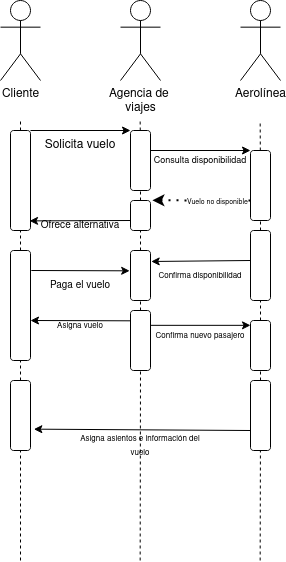

The diagram above was exported from draw.io. Its source (the exported page's mxGraphModel, read from the mxfile embedded in the PNG):
<mxGraphModel dx="941" dy="548" grid="1" gridSize="10" guides="1" tooltips="1" connect="1" arrows="1" fold="1" page="1" pageScale="1" pageWidth="827" pageHeight="1169" math="0" shadow="0">
  <root>
    <mxCell id="0" />
    <mxCell id="1" parent="0" />
    <mxCell id="XfONvF1ltluYciabufm1-1" value="Cliente" style="shape=umlActor;verticalLabelPosition=bottom;verticalAlign=top;html=1;outlineConnect=0;" vertex="1" parent="1">
      <mxGeometry x="80" y="40" width="40" height="80" as="geometry" />
    </mxCell>
    <mxCell id="XfONvF1ltluYciabufm1-2" value="&lt;div&gt;Agencia de&amp;nbsp;&lt;/div&gt;&lt;div&gt;viajes&lt;/div&gt;" style="shape=umlActor;verticalLabelPosition=bottom;verticalAlign=top;html=1;outlineConnect=0;" vertex="1" parent="1">
      <mxGeometry x="200" y="40" width="40" height="80" as="geometry" />
    </mxCell>
    <mxCell id="XfONvF1ltluYciabufm1-3" value="Aerolínea" style="shape=umlActor;verticalLabelPosition=bottom;verticalAlign=top;html=1;outlineConnect=0;" vertex="1" parent="1">
      <mxGeometry x="320" y="40" width="40" height="80" as="geometry" />
    </mxCell>
    <mxCell id="XfONvF1ltluYciabufm1-4" value="" style="endArrow=none;dashed=1;html=1;rounded=0;" edge="1" parent="1" source="XfONvF1ltluYciabufm1-7">
      <mxGeometry width="50" height="50" relative="1" as="geometry">
        <mxPoint x="100" y="600" as="sourcePoint" />
        <mxPoint x="100" y="160" as="targetPoint" />
      </mxGeometry>
    </mxCell>
    <mxCell id="XfONvF1ltluYciabufm1-5" value="" style="endArrow=none;dashed=1;html=1;rounded=0;" edge="1" parent="1" source="XfONvF1ltluYciabufm1-9">
      <mxGeometry width="50" height="50" relative="1" as="geometry">
        <mxPoint x="219.66" y="600" as="sourcePoint" />
        <mxPoint x="219.66" y="160" as="targetPoint" />
      </mxGeometry>
    </mxCell>
    <mxCell id="XfONvF1ltluYciabufm1-6" value="" style="endArrow=none;dashed=1;html=1;rounded=0;" edge="1" parent="1" source="XfONvF1ltluYciabufm1-11">
      <mxGeometry width="50" height="50" relative="1" as="geometry">
        <mxPoint x="339.65999999999997" y="600" as="sourcePoint" />
        <mxPoint x="339.65999999999997" y="160" as="targetPoint" />
      </mxGeometry>
    </mxCell>
    <mxCell id="XfONvF1ltluYciabufm1-8" value="" style="endArrow=none;dashed=1;html=1;rounded=0;" edge="1" parent="1" source="XfONvF1ltluYciabufm1-30" target="XfONvF1ltluYciabufm1-7">
      <mxGeometry width="50" height="50" relative="1" as="geometry">
        <mxPoint x="100" y="600" as="sourcePoint" />
        <mxPoint x="100" y="160" as="targetPoint" />
      </mxGeometry>
    </mxCell>
    <mxCell id="XfONvF1ltluYciabufm1-7" value="" style="rounded=1;whiteSpace=wrap;html=1;" vertex="1" parent="1">
      <mxGeometry x="90" y="170" width="20" height="100" as="geometry" />
    </mxCell>
    <mxCell id="XfONvF1ltluYciabufm1-10" value="" style="endArrow=none;dashed=1;html=1;rounded=0;" edge="1" parent="1" source="XfONvF1ltluYciabufm1-18" target="XfONvF1ltluYciabufm1-9">
      <mxGeometry width="50" height="50" relative="1" as="geometry">
        <mxPoint x="219.66" y="600" as="sourcePoint" />
        <mxPoint x="219.66" y="160" as="targetPoint" />
      </mxGeometry>
    </mxCell>
    <mxCell id="XfONvF1ltluYciabufm1-9" value="" style="rounded=1;whiteSpace=wrap;html=1;" vertex="1" parent="1">
      <mxGeometry x="210" y="170" width="20" height="60" as="geometry" />
    </mxCell>
    <mxCell id="XfONvF1ltluYciabufm1-12" value="" style="endArrow=none;dashed=1;html=1;rounded=0;" edge="1" parent="1" source="XfONvF1ltluYciabufm1-37" target="XfONvF1ltluYciabufm1-11">
      <mxGeometry width="50" height="50" relative="1" as="geometry">
        <mxPoint x="339.65999999999997" y="600" as="sourcePoint" />
        <mxPoint x="339.65999999999997" y="160" as="targetPoint" />
      </mxGeometry>
    </mxCell>
    <mxCell id="XfONvF1ltluYciabufm1-11" value="" style="rounded=1;whiteSpace=wrap;html=1;" vertex="1" parent="1">
      <mxGeometry x="330" y="190" width="20" height="70" as="geometry" />
    </mxCell>
    <mxCell id="XfONvF1ltluYciabufm1-13" value="" style="endArrow=classic;html=1;rounded=0;" edge="1" parent="1">
      <mxGeometry width="50" height="50" relative="1" as="geometry">
        <mxPoint x="110" y="170" as="sourcePoint" />
        <mxPoint x="210" y="170" as="targetPoint" />
      </mxGeometry>
    </mxCell>
    <mxCell id="XfONvF1ltluYciabufm1-15" value="Solicita vuelo" style="text;html=1;align=center;verticalAlign=middle;whiteSpace=wrap;rounded=0;" vertex="1" parent="1">
      <mxGeometry x="90" y="170" width="140" height="30" as="geometry" />
    </mxCell>
    <mxCell id="XfONvF1ltluYciabufm1-16" value="" style="endArrow=classic;html=1;rounded=0;" edge="1" parent="1">
      <mxGeometry width="50" height="50" relative="1" as="geometry">
        <mxPoint x="230" y="190" as="sourcePoint" />
        <mxPoint x="330" y="190" as="targetPoint" />
      </mxGeometry>
    </mxCell>
    <mxCell id="XfONvF1ltluYciabufm1-17" value="&lt;font style=&quot;font-size: 9px;&quot;&gt;Consulta disponibilidad&lt;br&gt;&lt;/font&gt;" style="text;html=1;align=center;verticalAlign=middle;whiteSpace=wrap;rounded=0;" vertex="1" parent="1">
      <mxGeometry x="210" y="185" width="140" height="30" as="geometry" />
    </mxCell>
    <mxCell id="XfONvF1ltluYciabufm1-19" value="" style="endArrow=none;dashed=1;html=1;rounded=0;" edge="1" parent="1" target="XfONvF1ltluYciabufm1-18">
      <mxGeometry width="50" height="50" relative="1" as="geometry">
        <mxPoint x="220" y="320" as="sourcePoint" />
        <mxPoint x="220" y="230" as="targetPoint" />
      </mxGeometry>
    </mxCell>
    <mxCell id="XfONvF1ltluYciabufm1-18" value="" style="rounded=1;whiteSpace=wrap;html=1;" vertex="1" parent="1">
      <mxGeometry x="210" y="240" width="20" height="30" as="geometry" />
    </mxCell>
    <mxCell id="XfONvF1ltluYciabufm1-20" value="" style="endArrow=none;dashed=1;html=1;dashPattern=1 3;strokeWidth=2;rounded=0;exitX=1.092;exitY=-0.006;exitDx=0;exitDy=0;exitPerimeter=0;startArrow=classic;startFill=1;" edge="1" parent="1" source="XfONvF1ltluYciabufm1-18">
      <mxGeometry width="50" height="50" relative="1" as="geometry">
        <mxPoint x="280" y="290" as="sourcePoint" />
        <mxPoint x="330" y="240" as="targetPoint" />
      </mxGeometry>
    </mxCell>
    <mxCell id="XfONvF1ltluYciabufm1-21" value="&lt;font style=&quot;font-size: 7px;&quot;&gt;Vuelo no disponible&lt;br&gt;&lt;/font&gt;" style="edgeLabel;html=1;align=center;verticalAlign=middle;resizable=0;points=[];" vertex="1" connectable="0" parent="XfONvF1ltluYciabufm1-20">
      <mxGeometry x="0.3186" relative="1" as="geometry">
        <mxPoint as="offset" />
      </mxGeometry>
    </mxCell>
    <mxCell id="XfONvF1ltluYciabufm1-22" value="" style="endArrow=classic;html=1;rounded=0;entryX=0.953;entryY=0.904;entryDx=0;entryDy=0;entryPerimeter=0;" edge="1" parent="1" target="XfONvF1ltluYciabufm1-7">
      <mxGeometry width="50" height="50" relative="1" as="geometry">
        <mxPoint x="210" y="260" as="sourcePoint" />
        <mxPoint x="260" y="210" as="targetPoint" />
      </mxGeometry>
    </mxCell>
    <mxCell id="XfONvF1ltluYciabufm1-23" value="&lt;font style=&quot;font-size: 10px;&quot;&gt;Ofrece alternativa&lt;br&gt;&lt;/font&gt;" style="text;html=1;align=center;verticalAlign=middle;whiteSpace=wrap;rounded=0;" vertex="1" parent="1">
      <mxGeometry x="90" y="250" width="140" height="30" as="geometry" />
    </mxCell>
    <mxCell id="XfONvF1ltluYciabufm1-24" value="" style="rounded=1;whiteSpace=wrap;html=1;" vertex="1" parent="1">
      <mxGeometry x="330" y="270" width="20" height="70" as="geometry" />
    </mxCell>
    <mxCell id="XfONvF1ltluYciabufm1-26" value="" style="rounded=1;whiteSpace=wrap;html=1;" vertex="1" parent="1">
      <mxGeometry x="210" y="290" width="20" height="50" as="geometry" />
    </mxCell>
    <mxCell id="XfONvF1ltluYciabufm1-27" value="" style="endArrow=classic;html=1;rounded=0;entryX=0.148;entryY=0.033;entryDx=0;entryDy=0;entryPerimeter=0;" edge="1" parent="1" target="XfONvF1ltluYciabufm1-28">
      <mxGeometry width="50" height="50" relative="1" as="geometry">
        <mxPoint x="330" y="300" as="sourcePoint" />
        <mxPoint x="380" y="250" as="targetPoint" />
      </mxGeometry>
    </mxCell>
    <mxCell id="XfONvF1ltluYciabufm1-28" value="&lt;font style=&quot;font-size: 8px;&quot;&gt;Confirma disponibilidad&lt;br&gt;&lt;/font&gt;" style="text;html=1;align=center;verticalAlign=middle;whiteSpace=wrap;rounded=0;" vertex="1" parent="1">
      <mxGeometry x="210" y="300" width="140" height="30" as="geometry" />
    </mxCell>
    <mxCell id="XfONvF1ltluYciabufm1-29" value="" style="endArrow=classic;html=1;rounded=0;entryX=0;entryY=1;entryDx=0;entryDy=0;exitX=1.083;exitY=0.424;exitDx=0;exitDy=0;exitPerimeter=0;" edge="1" parent="1">
      <mxGeometry width="50" height="50" relative="1" as="geometry">
        <mxPoint x="110.82999999999997" y="309.99999999999994" as="sourcePoint" />
        <mxPoint x="209.17" y="310.32" as="targetPoint" />
      </mxGeometry>
    </mxCell>
    <mxCell id="XfONvF1ltluYciabufm1-31" value="&lt;font style=&quot;font-size: 8px;&quot;&gt;Asigna vuelo&lt;/font&gt;" style="text;html=1;align=center;verticalAlign=middle;whiteSpace=wrap;rounded=0;flipH=1;flipV=1;" vertex="1" parent="1">
      <mxGeometry x="90" y="350" width="140" height="30" as="geometry" />
    </mxCell>
    <mxCell id="XfONvF1ltluYciabufm1-33" value="" style="endArrow=none;dashed=1;html=1;rounded=0;entryX=0.5;entryY=1;entryDx=0;entryDy=0;" edge="1" parent="1" source="XfONvF1ltluYciabufm1-35" target="XfONvF1ltluYciabufm1-26">
      <mxGeometry width="50" height="50" relative="1" as="geometry">
        <mxPoint x="219.66" y="600" as="sourcePoint" />
        <mxPoint x="219.9592" y="380" as="targetPoint" />
      </mxGeometry>
    </mxCell>
    <mxCell id="XfONvF1ltluYciabufm1-34" value="" style="endArrow=none;dashed=1;html=1;rounded=0;" edge="1" parent="1" source="XfONvF1ltluYciabufm1-43" target="XfONvF1ltluYciabufm1-30">
      <mxGeometry width="50" height="50" relative="1" as="geometry">
        <mxPoint x="100" y="600" as="sourcePoint" />
        <mxPoint x="100" y="270" as="targetPoint" />
      </mxGeometry>
    </mxCell>
    <mxCell id="XfONvF1ltluYciabufm1-30" value="" style="rounded=1;whiteSpace=wrap;html=1;" vertex="1" parent="1">
      <mxGeometry x="90" y="290" width="20" height="110" as="geometry" />
    </mxCell>
    <mxCell id="XfONvF1ltluYciabufm1-36" value="" style="endArrow=none;dashed=1;html=1;rounded=0;entryX=0.5;entryY=1;entryDx=0;entryDy=0;" edge="1" parent="1" target="XfONvF1ltluYciabufm1-35">
      <mxGeometry width="50" height="50" relative="1" as="geometry">
        <mxPoint x="219.66" y="600" as="sourcePoint" />
        <mxPoint x="220" y="340" as="targetPoint" />
      </mxGeometry>
    </mxCell>
    <mxCell id="XfONvF1ltluYciabufm1-35" value="" style="rounded=1;whiteSpace=wrap;html=1;" vertex="1" parent="1">
      <mxGeometry x="210" y="350" width="20" height="60" as="geometry" />
    </mxCell>
    <mxCell id="XfONvF1ltluYciabufm1-38" value="" style="endArrow=none;dashed=1;html=1;rounded=0;" edge="1" parent="1" source="XfONvF1ltluYciabufm1-45" target="XfONvF1ltluYciabufm1-37">
      <mxGeometry width="50" height="50" relative="1" as="geometry">
        <mxPoint x="339.65999999999997" y="600" as="sourcePoint" />
        <mxPoint x="340" y="260" as="targetPoint" />
      </mxGeometry>
    </mxCell>
    <mxCell id="XfONvF1ltluYciabufm1-37" value="" style="rounded=1;whiteSpace=wrap;html=1;" vertex="1" parent="1">
      <mxGeometry x="330" y="360" width="20" height="50" as="geometry" />
    </mxCell>
    <mxCell id="XfONvF1ltluYciabufm1-39" value="" style="endArrow=classic;html=1;rounded=0;exitX=0;exitY=0.172;exitDx=0;exitDy=0;exitPerimeter=0;" edge="1" parent="1" source="XfONvF1ltluYciabufm1-35">
      <mxGeometry width="50" height="50" relative="1" as="geometry">
        <mxPoint x="200" y="360" as="sourcePoint" />
        <mxPoint x="110" y="360" as="targetPoint" />
      </mxGeometry>
    </mxCell>
    <mxCell id="XfONvF1ltluYciabufm1-40" value="" style="endArrow=classic;html=1;rounded=0;entryX=0;entryY=0.2;entryDx=0;entryDy=0;entryPerimeter=0;" edge="1" parent="1">
      <mxGeometry width="50" height="50" relative="1" as="geometry">
        <mxPoint x="230" y="364.83" as="sourcePoint" />
        <mxPoint x="330" y="364.83" as="targetPoint" />
      </mxGeometry>
    </mxCell>
    <mxCell id="XfONvF1ltluYciabufm1-41" value="&lt;font style=&quot;font-size: 10px;&quot;&gt;Paga el vuelo&lt;br&gt;&lt;/font&gt;" style="text;html=1;align=center;verticalAlign=middle;whiteSpace=wrap;rounded=0;flipH=1;flipV=1;" vertex="1" parent="1">
      <mxGeometry x="90" y="310" width="140" height="30" as="geometry" />
    </mxCell>
    <mxCell id="XfONvF1ltluYciabufm1-42" value="&lt;font style=&quot;font-size: 8px;&quot;&gt;Confirma nuevo pasajero&lt;br&gt;&lt;/font&gt;" style="text;html=1;align=center;verticalAlign=middle;whiteSpace=wrap;rounded=0;" vertex="1" parent="1">
      <mxGeometry x="210" y="360" width="140" height="30" as="geometry" />
    </mxCell>
    <mxCell id="XfONvF1ltluYciabufm1-44" value="" style="endArrow=none;dashed=1;html=1;rounded=0;" edge="1" parent="1" target="XfONvF1ltluYciabufm1-43">
      <mxGeometry width="50" height="50" relative="1" as="geometry">
        <mxPoint x="100" y="600" as="sourcePoint" />
        <mxPoint x="100" y="400" as="targetPoint" />
      </mxGeometry>
    </mxCell>
    <mxCell id="XfONvF1ltluYciabufm1-43" value="" style="rounded=1;whiteSpace=wrap;html=1;" vertex="1" parent="1">
      <mxGeometry x="90" y="420" width="20" height="70" as="geometry" />
    </mxCell>
    <mxCell id="XfONvF1ltluYciabufm1-46" value="" style="endArrow=none;dashed=1;html=1;rounded=0;" edge="1" parent="1" target="XfONvF1ltluYciabufm1-45">
      <mxGeometry width="50" height="50" relative="1" as="geometry">
        <mxPoint x="339.65999999999997" y="600" as="sourcePoint" />
        <mxPoint x="340" y="410" as="targetPoint" />
      </mxGeometry>
    </mxCell>
    <mxCell id="XfONvF1ltluYciabufm1-45" value="" style="rounded=1;whiteSpace=wrap;html=1;" vertex="1" parent="1">
      <mxGeometry x="330" y="420" width="20" height="70" as="geometry" />
    </mxCell>
    <mxCell id="XfONvF1ltluYciabufm1-47" value="" style="endArrow=classic;html=1;rounded=0;entryX=1.167;entryY=0.695;entryDx=0;entryDy=0;entryPerimeter=0;" edge="1" parent="1" target="XfONvF1ltluYciabufm1-43">
      <mxGeometry width="50" height="50" relative="1" as="geometry">
        <mxPoint x="330" y="470" as="sourcePoint" />
        <mxPoint x="380" y="420" as="targetPoint" />
      </mxGeometry>
    </mxCell>
    <mxCell id="XfONvF1ltluYciabufm1-48" value="&lt;font style=&quot;font-size: 8px;&quot;&gt;Asigna asientos e información del vuelo&lt;br&gt;&lt;/font&gt;" style="text;html=1;align=center;verticalAlign=middle;whiteSpace=wrap;rounded=0;" vertex="1" parent="1">
      <mxGeometry x="150" y="470" width="140" height="30" as="geometry" />
    </mxCell>
  </root>
</mxGraphModel>